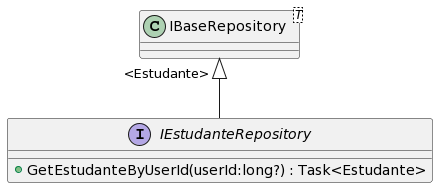

The diagram above was rendered by PlantUML. Its source (embedded in the PNG):
@startuml
interface IEstudanteRepository {
    + GetEstudanteByUserId(userId:long?) : Task<Estudante>
}
class "IBaseRepository"<T> {
}
"IBaseRepository" "<Estudante>" <|-- IEstudanteRepository
@enduml